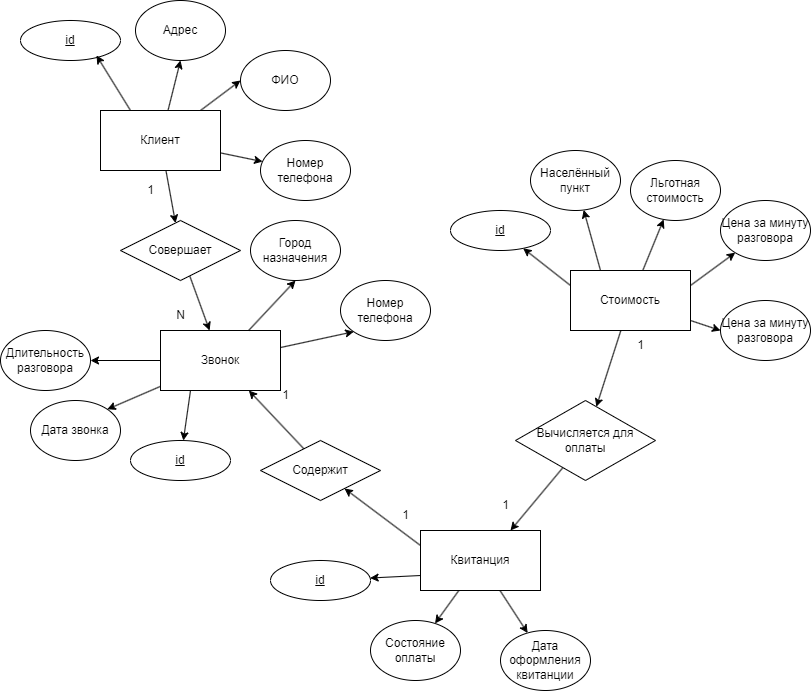

The diagram above was exported from draw.io. Its source (the exported page's mxGraphModel, read from the mxfile embedded in the PNG):
<mxGraphModel dx="2284" dy="836" grid="1" gridSize="10" guides="1" tooltips="1" connect="1" arrows="1" fold="1" page="1" pageScale="1" pageWidth="850" pageHeight="1100" math="0" shadow="0" extFonts="Permanent Marker^https://fonts.googleapis.com/css?family=Permanent+Marker">
  <root>
    <mxCell id="0" />
    <mxCell id="1" parent="0" />
    <mxCell id="K6YoFQVLu65xJYd9oBsf-10" style="rounded=0;orthogonalLoop=1;jettySize=auto;html=1;exitX=0.25;exitY=0;exitDx=0;exitDy=0;" parent="1" source="K6YoFQVLu65xJYd9oBsf-2" target="K6YoFQVLu65xJYd9oBsf-1" edge="1">
      <mxGeometry relative="1" as="geometry" />
    </mxCell>
    <mxCell id="K6YoFQVLu65xJYd9oBsf-1" value="Населённый пункт" style="ellipse;whiteSpace=wrap;html=1;" parent="1" vertex="1">
      <mxGeometry x="450" y="280" width="90" height="60" as="geometry" />
    </mxCell>
    <mxCell id="K6YoFQVLu65xJYd9oBsf-15" style="rounded=0;orthogonalLoop=1;jettySize=auto;html=1;" parent="1" source="K6YoFQVLu65xJYd9oBsf-2" target="K6YoFQVLu65xJYd9oBsf-14" edge="1">
      <mxGeometry relative="1" as="geometry" />
    </mxCell>
    <mxCell id="K6YoFQVLu65xJYd9oBsf-66" style="rounded=0;orthogonalLoop=1;jettySize=auto;html=1;entryX=0;entryY=0.5;entryDx=0;entryDy=0;" parent="1" source="K6YoFQVLu65xJYd9oBsf-2" target="K6YoFQVLu65xJYd9oBsf-65" edge="1">
      <mxGeometry relative="1" as="geometry" />
    </mxCell>
    <mxCell id="K6YoFQVLu65xJYd9oBsf-2" value="Стоимость" style="rounded=0;whiteSpace=wrap;html=1;" parent="1" vertex="1">
      <mxGeometry x="490" y="400" width="120" height="60" as="geometry" />
    </mxCell>
    <mxCell id="K6YoFQVLu65xJYd9oBsf-40" style="rounded=0;orthogonalLoop=1;jettySize=auto;html=1;" parent="1" source="K6YoFQVLu65xJYd9oBsf-3" target="K6YoFQVLu65xJYd9oBsf-39" edge="1">
      <mxGeometry relative="1" as="geometry" />
    </mxCell>
    <mxCell id="K6YoFQVLu65xJYd9oBsf-41" style="rounded=0;orthogonalLoop=1;jettySize=auto;html=1;entryX=0;entryY=0.5;entryDx=0;entryDy=0;" parent="1" source="K6YoFQVLu65xJYd9oBsf-3" target="K6YoFQVLu65xJYd9oBsf-38" edge="1">
      <mxGeometry relative="1" as="geometry" />
    </mxCell>
    <mxCell id="K6YoFQVLu65xJYd9oBsf-59" style="rounded=0;orthogonalLoop=1;jettySize=auto;html=1;" parent="1" source="K6YoFQVLu65xJYd9oBsf-3" target="K6YoFQVLu65xJYd9oBsf-58" edge="1">
      <mxGeometry relative="1" as="geometry" />
    </mxCell>
    <mxCell id="K6YoFQVLu65xJYd9oBsf-3" value="Клиент" style="rounded=0;whiteSpace=wrap;html=1;" parent="1" vertex="1">
      <mxGeometry x="20" y="240" width="120" height="60" as="geometry" />
    </mxCell>
    <mxCell id="K6YoFQVLu65xJYd9oBsf-20" style="rounded=0;orthogonalLoop=1;jettySize=auto;html=1;exitX=0.367;exitY=0.15;exitDx=0;exitDy=0;exitPerimeter=0;" parent="1" source="K6YoFQVLu65xJYd9oBsf-19" target="K6YoFQVLu65xJYd9oBsf-4" edge="1">
      <mxGeometry relative="1" as="geometry" />
    </mxCell>
    <mxCell id="K6YoFQVLu65xJYd9oBsf-53" style="rounded=0;orthogonalLoop=1;jettySize=auto;html=1;" parent="1" source="K6YoFQVLu65xJYd9oBsf-4" target="K6YoFQVLu65xJYd9oBsf-52" edge="1">
      <mxGeometry relative="1" as="geometry" />
    </mxCell>
    <mxCell id="K6YoFQVLu65xJYd9oBsf-55" style="rounded=0;orthogonalLoop=1;jettySize=auto;html=1;entryX=1;entryY=0;entryDx=0;entryDy=0;" parent="1" source="K6YoFQVLu65xJYd9oBsf-4" target="K6YoFQVLu65xJYd9oBsf-54" edge="1">
      <mxGeometry relative="1" as="geometry" />
    </mxCell>
    <mxCell id="K6YoFQVLu65xJYd9oBsf-4" value="Звонок" style="rounded=0;whiteSpace=wrap;html=1;" parent="1" vertex="1">
      <mxGeometry x="80" y="460" width="120" height="60" as="geometry" />
    </mxCell>
    <mxCell id="K6YoFQVLu65xJYd9oBsf-46" style="rounded=0;orthogonalLoop=1;jettySize=auto;html=1;" parent="1" source="K6YoFQVLu65xJYd9oBsf-5" target="K6YoFQVLu65xJYd9oBsf-43" edge="1">
      <mxGeometry relative="1" as="geometry" />
    </mxCell>
    <mxCell id="K6YoFQVLu65xJYd9oBsf-57" style="rounded=0;orthogonalLoop=1;jettySize=auto;html=1;" parent="1" source="K6YoFQVLu65xJYd9oBsf-5" target="K6YoFQVLu65xJYd9oBsf-56" edge="1">
      <mxGeometry relative="1" as="geometry" />
    </mxCell>
    <mxCell id="K6YoFQVLu65xJYd9oBsf-5" value="Квитанция" style="rounded=0;whiteSpace=wrap;html=1;" parent="1" vertex="1">
      <mxGeometry x="340" y="660" width="120" height="60" as="geometry" />
    </mxCell>
    <mxCell id="K6YoFQVLu65xJYd9oBsf-11" style="rounded=0;orthogonalLoop=1;jettySize=auto;html=1;exitX=1;exitY=0.25;exitDx=0;exitDy=0;" parent="1" source="K6YoFQVLu65xJYd9oBsf-2" target="K6YoFQVLu65xJYd9oBsf-6" edge="1">
      <mxGeometry relative="1" as="geometry" />
    </mxCell>
    <mxCell id="K6YoFQVLu65xJYd9oBsf-6" value="Цена за минуту разговора" style="ellipse;whiteSpace=wrap;html=1;" parent="1" vertex="1">
      <mxGeometry x="640" y="330" width="90" height="60" as="geometry" />
    </mxCell>
    <mxCell id="K6YoFQVLu65xJYd9oBsf-8" style="rounded=0;orthogonalLoop=1;jettySize=auto;html=1;" parent="1" source="K6YoFQVLu65xJYd9oBsf-2" target="K6YoFQVLu65xJYd9oBsf-7" edge="1">
      <mxGeometry relative="1" as="geometry" />
    </mxCell>
    <mxCell id="K6YoFQVLu65xJYd9oBsf-7" value="Льготная стоимость" style="ellipse;whiteSpace=wrap;html=1;" parent="1" vertex="1">
      <mxGeometry x="550" y="290" width="90" height="60" as="geometry" />
    </mxCell>
    <mxCell id="K6YoFQVLu65xJYd9oBsf-13" style="rounded=0;orthogonalLoop=1;jettySize=auto;html=1;exitX=0;exitY=0.25;exitDx=0;exitDy=0;" parent="1" source="K6YoFQVLu65xJYd9oBsf-2" target="K6YoFQVLu65xJYd9oBsf-12" edge="1">
      <mxGeometry relative="1" as="geometry" />
    </mxCell>
    <mxCell id="K6YoFQVLu65xJYd9oBsf-12" value="&lt;u&gt;id&lt;/u&gt;" style="ellipse;whiteSpace=wrap;html=1;align=center;" parent="1" vertex="1">
      <mxGeometry x="370" y="340" width="100" height="40" as="geometry" />
    </mxCell>
    <mxCell id="K6YoFQVLu65xJYd9oBsf-16" style="rounded=0;orthogonalLoop=1;jettySize=auto;html=1;entryX=0.75;entryY=0;entryDx=0;entryDy=0;" parent="1" source="K6YoFQVLu65xJYd9oBsf-14" target="K6YoFQVLu65xJYd9oBsf-5" edge="1">
      <mxGeometry relative="1" as="geometry">
        <mxPoint x="550" y="740" as="targetPoint" />
      </mxGeometry>
    </mxCell>
    <mxCell id="K6YoFQVLu65xJYd9oBsf-14" value="Вычисляется для оплаты" style="shape=rhombus;perimeter=rhombusPerimeter;whiteSpace=wrap;html=1;align=center;" parent="1" vertex="1">
      <mxGeometry x="435" y="530" width="140" height="80" as="geometry" />
    </mxCell>
    <mxCell id="K6YoFQVLu65xJYd9oBsf-21" style="rounded=0;orthogonalLoop=1;jettySize=auto;html=1;exitX=0;exitY=0.25;exitDx=0;exitDy=0;" parent="1" source="K6YoFQVLu65xJYd9oBsf-5" target="K6YoFQVLu65xJYd9oBsf-19" edge="1">
      <mxGeometry relative="1" as="geometry" />
    </mxCell>
    <mxCell id="K6YoFQVLu65xJYd9oBsf-19" value="Содержит" style="shape=rhombus;perimeter=rhombusPerimeter;whiteSpace=wrap;html=1;align=center;" parent="1" vertex="1">
      <mxGeometry x="180" y="570" width="120" height="60" as="geometry" />
    </mxCell>
    <mxCell id="K6YoFQVLu65xJYd9oBsf-29" style="rounded=0;orthogonalLoop=1;jettySize=auto;html=1;exitX=0.25;exitY=1;exitDx=0;exitDy=0;" parent="1" source="K6YoFQVLu65xJYd9oBsf-4" target="K6YoFQVLu65xJYd9oBsf-26" edge="1">
      <mxGeometry relative="1" as="geometry" />
    </mxCell>
    <mxCell id="K6YoFQVLu65xJYd9oBsf-26" value="&lt;u&gt;id&lt;/u&gt;" style="ellipse;whiteSpace=wrap;html=1;align=center;" parent="1" vertex="1">
      <mxGeometry x="50" y="570" width="100" height="40" as="geometry" />
    </mxCell>
    <mxCell id="K6YoFQVLu65xJYd9oBsf-27" value="&lt;u&gt;id&lt;/u&gt;" style="ellipse;whiteSpace=wrap;html=1;align=center;" parent="1" vertex="1">
      <mxGeometry x="-60" y="150" width="100" height="40" as="geometry" />
    </mxCell>
    <mxCell id="K6YoFQVLu65xJYd9oBsf-31" style="rounded=0;orthogonalLoop=1;jettySize=auto;html=1;exitX=0;exitY=0.75;exitDx=0;exitDy=0;" parent="1" source="K6YoFQVLu65xJYd9oBsf-5" target="K6YoFQVLu65xJYd9oBsf-28" edge="1">
      <mxGeometry relative="1" as="geometry" />
    </mxCell>
    <mxCell id="K6YoFQVLu65xJYd9oBsf-28" value="&lt;u&gt;id&lt;/u&gt;" style="ellipse;whiteSpace=wrap;html=1;align=center;" parent="1" vertex="1">
      <mxGeometry x="190" y="690" width="100" height="40" as="geometry" />
    </mxCell>
    <mxCell id="K6YoFQVLu65xJYd9oBsf-32" style="rounded=0;orthogonalLoop=1;jettySize=auto;html=1;entryX=0.76;entryY=0.875;entryDx=0;entryDy=0;entryPerimeter=0;exitX=0.25;exitY=0;exitDx=0;exitDy=0;" parent="1" source="K6YoFQVLu65xJYd9oBsf-3" target="K6YoFQVLu65xJYd9oBsf-27" edge="1">
      <mxGeometry relative="1" as="geometry" />
    </mxCell>
    <mxCell id="K6YoFQVLu65xJYd9oBsf-33" value="1" style="text;html=1;align=center;verticalAlign=middle;resizable=0;points=[];autosize=1;strokeColor=none;fillColor=none;" parent="1" vertex="1">
      <mxGeometry x="190" y="510" width="30" height="30" as="geometry" />
    </mxCell>
    <mxCell id="K6YoFQVLu65xJYd9oBsf-34" value="1" style="text;html=1;align=center;verticalAlign=middle;resizable=0;points=[];autosize=1;strokeColor=none;fillColor=none;" parent="1" vertex="1">
      <mxGeometry x="310" y="630" width="30" height="30" as="geometry" />
    </mxCell>
    <mxCell id="K6YoFQVLu65xJYd9oBsf-35" value="1" style="text;html=1;align=center;verticalAlign=middle;resizable=0;points=[];autosize=1;strokeColor=none;fillColor=none;" parent="1" vertex="1">
      <mxGeometry x="410" y="620" width="30" height="30" as="geometry" />
    </mxCell>
    <mxCell id="K6YoFQVLu65xJYd9oBsf-36" value="1" style="text;html=1;align=center;verticalAlign=middle;resizable=0;points=[];autosize=1;strokeColor=none;fillColor=none;" parent="1" vertex="1">
      <mxGeometry x="545" y="460" width="30" height="30" as="geometry" />
    </mxCell>
    <mxCell id="K6YoFQVLu65xJYd9oBsf-37" value="Адре&lt;span style=&quot;color: rgba(0, 0, 0, 0); font-family: monospace; font-size: 0px; text-align: start; text-wrap: nowrap;&quot;&gt;%3CmxGraphModel%3E%3Croot%3E%3CmxCell%20id%3D%220%22%2F%3E%3CmxCell%20id%3D%221%22%20parent%3D%220%22%2F%3E%3CmxCell%20id%3D%222%22%20value%3D%22%D0%A6%D0%B5%D0%BD%D0%B0%20%D0%B7%D0%B0%20%D0%BC%D0%B8%D0%BD%D1%83%D1%82%D1%83%20%D1%80%D0%B0%D0%B7%D0%B3%D0%BE%D0%B2%D0%BE%D1%80%D0%B0%22%20style%3D%22ellipse%3BwhiteSpace%3Dwrap%3Bhtml%3D1%3B%22%20vertex%3D%221%22%20parent%3D%221%22%3E%3CmxGeometry%20x%3D%22490%22%20y%3D%22330%22%20width%3D%2290%22%20height%3D%2260%22%20as%3D%22geometry%22%2F%3E%3C%2FmxCell%3E%3C%2Froot%3E%3C%2FmxGraphModel%3E&lt;/span&gt;с&lt;span style=&quot;color: rgba(0, 0, 0, 0); font-family: monospace; font-size: 0px; text-align: start; text-wrap: nowrap;&quot;&gt;%3CmxGraphModel%3E%3Croot%3E%3CmxCell%20id%3D%220%22%2F%3E%3CmxCell%20id%3D%221%22%20parent%3D%220%22%2F%3E%3CmxCell%20id%3D%222%22%20value%3D%22%D0%A6%D0%B5%D0%BD%D0%B0%20%D0%B7%D0%B0%20%D0%BC%D0%B8%D0%BD%D1%83%D1%82%D1%83%20%D1%80%D0%B0%D0%B7%D0%B3%D0%BE%D0%B2%D0%BE%D1%80%D0%B0%22%20style%3D%22ellipse%3BwhiteSpace%3Dwrap%3Bhtml%3D1%3B%22%20vertex%3D%221%22%20parent%3D%221%22%3E%3CmxGeometry%20x%3D%22490%22%20y%3D%22330%22%20width%3D%2290%22%20height%3D%2260%22%20as%3D%22geometry%22%2F%3E%3C%2FmxCell%3E%3C%2Froot%3E%3C%2FmxGraphModel%3E&lt;/span&gt;" style="ellipse;whiteSpace=wrap;html=1;" parent="1" vertex="1">
      <mxGeometry x="55" y="130" width="90" height="60" as="geometry" />
    </mxCell>
    <mxCell id="K6YoFQVLu65xJYd9oBsf-38" value="ФИО&lt;span style=&quot;color: rgba(0, 0, 0, 0); font-family: monospace; font-size: 0px; text-align: start; text-wrap: nowrap;&quot;&gt;%3CmxGraphModel%3E%3Croot%3E%3CmxCell%20id%3D%220%22%2F%3E%3CmxCell%20id%3D%221%22%20parent%3D%220%22%2F%3E%3CmxCell%20id%3D%222%22%20value%3D%22%D0%90%D0%B4%D1%80%D0%B5%26lt%3Bspan%20style%3D%26quot%3Bcolor%3A%20rgba(0%2C%200%2C%200%2C%200)%3B%20font-family%3A%20monospace%3B%20font-size%3A%200px%3B%20text-align%3A%20start%3B%20text-wrap%3A%20nowrap%3B%26quot%3B%26gt%3B%253CmxGraphModel%253E%253Croot%253E%253CmxCell%2520id%253D%25220%2522%252F%253E%253CmxCell%2520id%253D%25221%2522%2520parent%253D%25220%2522%252F%253E%253CmxCell%2520id%253D%25222%2522%2520value%253D%2522%25D0%25A6%25D0%25B5%25D0%25BD%25D0%25B0%2520%25D0%25B7%25D0%25B0%2520%25D0%25BC%25D0%25B8%25D0%25BD%25D1%2583%25D1%2582%25D1%2583%2520%25D1%2580%25D0%25B0%25D0%25B7%25D0%25B3%25D0%25BE%25D0%25B2%25D0%25BE%25D1%2580%25D0%25B0%2522%2520style%253D%2522ellipse%253BwhiteSpace%253Dwrap%253Bhtml%253D1%253B%2522%2520vertex%253D%25221%2522%2520parent%253D%25221%2522%253E%253CmxGeometry%2520x%253D%2522490%2522%2520y%253D%2522330%2522%2520width%253D%252290%2522%2520height%253D%252260%2522%2520as%253D%2522geometry%2522%252F%253E%253C%252FmxCell%253E%253C%252Froot%253E%253C%252FmxGraphModel%253E%26lt%3B%2Fspan%26gt%3B%D1%81%26lt%3Bspan%20style%3D%26quot%3Bcolor%3A%20rgba(0%2C%200%2C%200%2C%200)%3B%20font-family%3A%20monospace%3B%20font-size%3A%200px%3B%20text-align%3A%20start%3B%20text-wrap%3A%20nowrap%3B%26quot%3B%26gt%3B%253CmxGraphModel%253E%253Croot%253E%253CmxCell%2520id%253D%25220%2522%252F%253E%253CmxCell%2520id%253D%25221%2522%2520parent%253D%25220%2522%252F%253E%253CmxCell%2520id%253D%25222%2522%2520value%253D%2522%25D0%25A6%25D0%25B5%25D0%25BD%25D0%25B0%2520%25D0%25B7%25D0%25B0%2520%25D0%25BC%25D0%25B8%25D0%25BD%25D1%2583%25D1%2582%25D1%2583%2520%25D1%2580%25D0%25B0%25D0%25B7%25D0%25B3%25D0%25BE%25D0%25B2%25D0%25BE%25D1%2580%25D0%25B0%2522%2520style%253D%2522ellipse%253BwhiteSpace%253Dwrap%253Bhtml%253D1%253B%2522%2520vertex%253D%25221%2522%2520parent%253D%25221%2522%253E%253CmxGeometry%2520x%253D%2522490%2522%2520y%253D%2522330%2522%2520width%253D%252290%2522%2520height%253D%252260%2522%2520as%253D%2522geometry%2522%252F%253E%253C%252FmxCell%253E%253C%252Froot%253E%253C%252FmxGraphModel%253E%26lt%3B%2Fspan%26gt%3B%22%20style%3D%22ellipse%3BwhiteSpace%3Dwrap%3Bhtml%3D1%3B%22%20vertex%3D%221%22%20parent%3D%221%22%3E%3CmxGeometry%20x%3D%22730%22%20y%3D%22390%22%20width%3D%2290%22%20height%3D%2260%22%20as%3D%22geometry%22%2F%3E%3C%2FmxCell%3E%3C%2Froot%3E%3C%2FmxGraphModel%3E&lt;/span&gt;" style="ellipse;whiteSpace=wrap;html=1;" parent="1" vertex="1">
      <mxGeometry x="160" y="180" width="90" height="60" as="geometry" />
    </mxCell>
    <mxCell id="K6YoFQVLu65xJYd9oBsf-39" value="Номер телефона" style="ellipse;whiteSpace=wrap;html=1;" parent="1" vertex="1">
      <mxGeometry x="180" y="270" width="90" height="60" as="geometry" />
    </mxCell>
    <mxCell id="K6YoFQVLu65xJYd9oBsf-42" style="rounded=0;orthogonalLoop=1;jettySize=auto;html=1;entryX=0.5;entryY=1;entryDx=0;entryDy=0;" parent="1" source="K6YoFQVLu65xJYd9oBsf-3" target="K6YoFQVLu65xJYd9oBsf-37" edge="1">
      <mxGeometry relative="1" as="geometry" />
    </mxCell>
    <mxCell id="K6YoFQVLu65xJYd9oBsf-43" value="Состояние оплаты" style="ellipse;whiteSpace=wrap;html=1;" parent="1" vertex="1">
      <mxGeometry x="290" y="750" width="90" height="60" as="geometry" />
    </mxCell>
    <mxCell id="K6YoFQVLu65xJYd9oBsf-48" value="Город назначения" style="ellipse;whiteSpace=wrap;html=1;" parent="1" vertex="1">
      <mxGeometry x="170" y="350" width="90" height="60" as="geometry" />
    </mxCell>
    <mxCell id="K6YoFQVLu65xJYd9oBsf-49" value="Номер телефона" style="ellipse;whiteSpace=wrap;html=1;" parent="1" vertex="1">
      <mxGeometry x="260" y="410" width="90" height="60" as="geometry" />
    </mxCell>
    <mxCell id="K6YoFQVLu65xJYd9oBsf-50" style="rounded=0;orthogonalLoop=1;jettySize=auto;html=1;entryX=0;entryY=1;entryDx=0;entryDy=0;" parent="1" source="K6YoFQVLu65xJYd9oBsf-4" target="K6YoFQVLu65xJYd9oBsf-49" edge="1">
      <mxGeometry relative="1" as="geometry" />
    </mxCell>
    <mxCell id="K6YoFQVLu65xJYd9oBsf-51" style="rounded=0;orthogonalLoop=1;jettySize=auto;html=1;entryX=0.5;entryY=1;entryDx=0;entryDy=0;" parent="1" source="K6YoFQVLu65xJYd9oBsf-4" target="K6YoFQVLu65xJYd9oBsf-48" edge="1">
      <mxGeometry relative="1" as="geometry" />
    </mxCell>
    <mxCell id="K6YoFQVLu65xJYd9oBsf-52" value="Длительность разговора" style="ellipse;whiteSpace=wrap;html=1;" parent="1" vertex="1">
      <mxGeometry x="-80" y="460" width="90" height="60" as="geometry" />
    </mxCell>
    <mxCell id="K6YoFQVLu65xJYd9oBsf-54" value="Дата звонка" style="ellipse;whiteSpace=wrap;html=1;" parent="1" vertex="1">
      <mxGeometry x="-50" y="530" width="90" height="60" as="geometry" />
    </mxCell>
    <mxCell id="K6YoFQVLu65xJYd9oBsf-56" value="Дата оформления квитанции" style="ellipse;whiteSpace=wrap;html=1;" parent="1" vertex="1">
      <mxGeometry x="420" y="760" width="90" height="60" as="geometry" />
    </mxCell>
    <mxCell id="K6YoFQVLu65xJYd9oBsf-60" style="rounded=0;orthogonalLoop=1;jettySize=auto;html=1;" parent="1" source="K6YoFQVLu65xJYd9oBsf-58" target="K6YoFQVLu65xJYd9oBsf-4" edge="1">
      <mxGeometry relative="1" as="geometry" />
    </mxCell>
    <mxCell id="K6YoFQVLu65xJYd9oBsf-58" value="Совершает" style="shape=rhombus;perimeter=rhombusPerimeter;whiteSpace=wrap;html=1;align=center;" parent="1" vertex="1">
      <mxGeometry x="40" y="350" width="120" height="60" as="geometry" />
    </mxCell>
    <mxCell id="K6YoFQVLu65xJYd9oBsf-65" value="Цена за минуту разговора" style="ellipse;whiteSpace=wrap;html=1;" parent="1" vertex="1">
      <mxGeometry x="640" y="430" width="90" height="60" as="geometry" />
    </mxCell>
    <mxCell id="K6YoFQVLu65xJYd9oBsf-69" value="1" style="text;html=1;align=center;verticalAlign=middle;resizable=0;points=[];autosize=1;strokeColor=none;fillColor=none;" parent="1" vertex="1">
      <mxGeometry x="55" y="305" width="30" height="30" as="geometry" />
    </mxCell>
    <mxCell id="K6YoFQVLu65xJYd9oBsf-70" value="N" style="text;html=1;align=center;verticalAlign=middle;resizable=0;points=[];autosize=1;strokeColor=none;fillColor=none;" parent="1" vertex="1">
      <mxGeometry x="85" y="430" width="30" height="30" as="geometry" />
    </mxCell>
  </root>
</mxGraphModel>